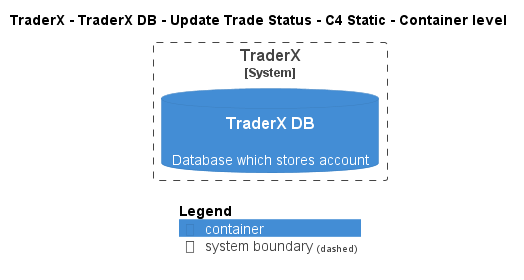

The diagram above was rendered by PlantUML. Its source (embedded in the PNG):
@startuml
!pragma layout smetana
!include ..\..\..\..\..\..\..\.c4s\C4_Container.puml

AddElementTag("c4interflow:lifecycle:new", $bgColor=green, $fontColor=#ffffff, $borderColor=green, $shadowing="False")
AddElementTag("c4interflow:lifecycle:changed", $bgColor=orange, $fontColor=#ffffff, $borderColor=orange, $shadowing="False")
AddElementTag("c4interflow:lifecycle:removed", $bgColor=red, $fontColor=#ffffff, $borderColor=red, $shadowing="False")

AddRelTag("c4interflow:lifecycle:new", $textColor=green, $lineColor=green)
AddRelTag("c4interflow:lifecycle:changed", $textColor=orange, $lineColor=orange)
AddRelTag("c4interflow:lifecycle:removed", $textColor=red, $lineColor=red)

SHOW_PERSON_PORTRAIT()
LAYOUT_TOP_DOWN()

skinparam linetype polyline

title TraderX - TraderX DB - Update Trade Status - C4 Static - Container level


System_Boundary(TraderX.SoftwareSystems.TraderX, "TraderX") {
    ContainerDb(TraderX.SoftwareSystems.TraderX.Containers.TraderXDB, "TraderX DB", "", "Database which stores account")
}



SHOW_LEGEND()
@enduml